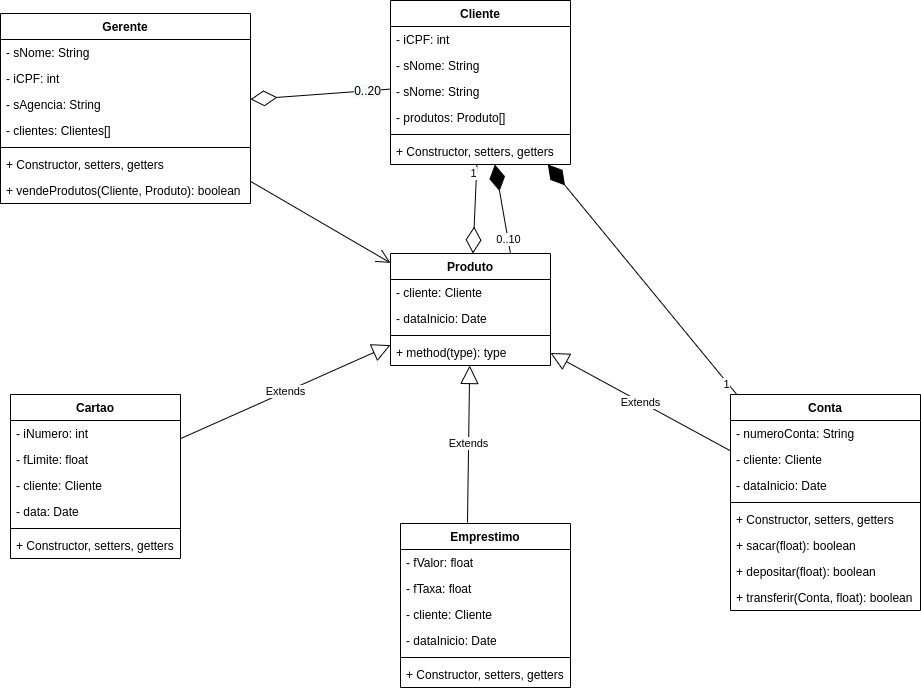

The diagram above was exported from draw.io. Its source (the exported page's mxGraphModel, read from the mxfile embedded in the PNG):
<mxGraphModel dx="1422" dy="776" grid="1" gridSize="10" guides="1" tooltips="1" connect="1" arrows="1" fold="1" page="1" pageScale="1" pageWidth="827" pageHeight="1169" math="0" shadow="0">
  <root>
    <mxCell id="0" />
    <mxCell id="1" parent="0" />
    <mxCell id="sGzXrpmevjQA2gWUVm4y-2" value="Gerente" style="swimlane;fontStyle=1;align=center;verticalAlign=top;childLayout=stackLayout;horizontal=1;startSize=26;horizontalStack=0;resizeParent=1;resizeParentMax=0;resizeLast=0;collapsible=1;marginBottom=0;" vertex="1" parent="1">
      <mxGeometry x="50" y="40" width="250" height="190" as="geometry" />
    </mxCell>
    <mxCell id="sGzXrpmevjQA2gWUVm4y-3" value="- sNome: String" style="text;strokeColor=none;fillColor=none;align=left;verticalAlign=top;spacingLeft=4;spacingRight=4;overflow=hidden;rotatable=0;points=[[0,0.5],[1,0.5]];portConstraint=eastwest;" vertex="1" parent="sGzXrpmevjQA2gWUVm4y-2">
      <mxGeometry y="26" width="250" height="26" as="geometry" />
    </mxCell>
    <mxCell id="sGzXrpmevjQA2gWUVm4y-10" value="- iCPF: int" style="text;strokeColor=none;fillColor=none;align=left;verticalAlign=top;spacingLeft=4;spacingRight=4;overflow=hidden;rotatable=0;points=[[0,0.5],[1,0.5]];portConstraint=eastwest;" vertex="1" parent="sGzXrpmevjQA2gWUVm4y-2">
      <mxGeometry y="52" width="250" height="26" as="geometry" />
    </mxCell>
    <mxCell id="sGzXrpmevjQA2gWUVm4y-75" value="- sAgencia: String" style="text;strokeColor=none;fillColor=none;align=left;verticalAlign=top;spacingLeft=4;spacingRight=4;overflow=hidden;rotatable=0;points=[[0,0.5],[1,0.5]];portConstraint=eastwest;" vertex="1" parent="sGzXrpmevjQA2gWUVm4y-2">
      <mxGeometry y="78" width="250" height="26" as="geometry" />
    </mxCell>
    <mxCell id="sGzXrpmevjQA2gWUVm4y-11" value="- clientes: Clientes[]" style="text;strokeColor=none;fillColor=none;align=left;verticalAlign=top;spacingLeft=4;spacingRight=4;overflow=hidden;rotatable=0;points=[[0,0.5],[1,0.5]];portConstraint=eastwest;" vertex="1" parent="sGzXrpmevjQA2gWUVm4y-2">
      <mxGeometry y="104" width="250" height="26" as="geometry" />
    </mxCell>
    <mxCell id="sGzXrpmevjQA2gWUVm4y-4" value="" style="line;strokeWidth=1;fillColor=none;align=left;verticalAlign=middle;spacingTop=-1;spacingLeft=3;spacingRight=3;rotatable=0;labelPosition=right;points=[];portConstraint=eastwest;" vertex="1" parent="sGzXrpmevjQA2gWUVm4y-2">
      <mxGeometry y="130" width="250" height="8" as="geometry" />
    </mxCell>
    <mxCell id="sGzXrpmevjQA2gWUVm4y-5" value="+ Constructor, setters, getters" style="text;strokeColor=none;fillColor=none;align=left;verticalAlign=top;spacingLeft=4;spacingRight=4;overflow=hidden;rotatable=0;points=[[0,0.5],[1,0.5]];portConstraint=eastwest;" vertex="1" parent="sGzXrpmevjQA2gWUVm4y-2">
      <mxGeometry y="138" width="250" height="26" as="geometry" />
    </mxCell>
    <mxCell id="sGzXrpmevjQA2gWUVm4y-72" value="+ vendeProdutos(Cliente, Produto): boolean" style="text;strokeColor=none;fillColor=none;align=left;verticalAlign=top;spacingLeft=4;spacingRight=4;overflow=hidden;rotatable=0;points=[[0,0.5],[1,0.5]];portConstraint=eastwest;" vertex="1" parent="sGzXrpmevjQA2gWUVm4y-2">
      <mxGeometry y="164" width="250" height="26" as="geometry" />
    </mxCell>
    <mxCell id="sGzXrpmevjQA2gWUVm4y-6" value="Cliente" style="swimlane;fontStyle=1;align=center;verticalAlign=top;childLayout=stackLayout;horizontal=1;startSize=26;horizontalStack=0;resizeParent=1;resizeParentMax=0;resizeLast=0;collapsible=1;marginBottom=0;" vertex="1" parent="1">
      <mxGeometry x="440" y="27" width="180" height="164" as="geometry" />
    </mxCell>
    <mxCell id="sGzXrpmevjQA2gWUVm4y-13" value="- iCPF: int" style="text;strokeColor=none;fillColor=none;align=left;verticalAlign=top;spacingLeft=4;spacingRight=4;overflow=hidden;rotatable=0;points=[[0,0.5],[1,0.5]];portConstraint=eastwest;" vertex="1" parent="sGzXrpmevjQA2gWUVm4y-6">
      <mxGeometry y="26" width="180" height="26" as="geometry" />
    </mxCell>
    <mxCell id="sGzXrpmevjQA2gWUVm4y-69" value="- sNome: String" style="text;strokeColor=none;fillColor=none;align=left;verticalAlign=top;spacingLeft=4;spacingRight=4;overflow=hidden;rotatable=0;points=[[0,0.5],[1,0.5]];portConstraint=eastwest;" vertex="1" parent="sGzXrpmevjQA2gWUVm4y-6">
      <mxGeometry y="52" width="180" height="26" as="geometry" />
    </mxCell>
    <mxCell id="sGzXrpmevjQA2gWUVm4y-12" value="- sNome: String" style="text;strokeColor=none;fillColor=none;align=left;verticalAlign=top;spacingLeft=4;spacingRight=4;overflow=hidden;rotatable=0;points=[[0,0.5],[1,0.5]];portConstraint=eastwest;" vertex="1" parent="sGzXrpmevjQA2gWUVm4y-6">
      <mxGeometry y="78" width="180" height="26" as="geometry" />
    </mxCell>
    <mxCell id="sGzXrpmevjQA2gWUVm4y-63" value="- produtos: Produto[]" style="text;strokeColor=none;fillColor=none;align=left;verticalAlign=top;spacingLeft=4;spacingRight=4;overflow=hidden;rotatable=0;points=[[0,0.5],[1,0.5]];portConstraint=eastwest;" vertex="1" parent="sGzXrpmevjQA2gWUVm4y-6">
      <mxGeometry y="104" width="180" height="26" as="geometry" />
    </mxCell>
    <mxCell id="sGzXrpmevjQA2gWUVm4y-8" value="" style="line;strokeWidth=1;fillColor=none;align=left;verticalAlign=middle;spacingTop=-1;spacingLeft=3;spacingRight=3;rotatable=0;labelPosition=right;points=[];portConstraint=eastwest;" vertex="1" parent="sGzXrpmevjQA2gWUVm4y-6">
      <mxGeometry y="130" width="180" height="8" as="geometry" />
    </mxCell>
    <mxCell id="sGzXrpmevjQA2gWUVm4y-14" value="+ Constructor, setters, getters" style="text;strokeColor=none;fillColor=none;align=left;verticalAlign=top;spacingLeft=4;spacingRight=4;overflow=hidden;rotatable=0;points=[[0,0.5],[1,0.5]];portConstraint=eastwest;" vertex="1" parent="sGzXrpmevjQA2gWUVm4y-6">
      <mxGeometry y="138" width="180" height="26" as="geometry" />
    </mxCell>
    <mxCell id="sGzXrpmevjQA2gWUVm4y-15" value="" style="endArrow=diamondThin;endFill=0;endSize=24;html=1;" edge="1" parent="1" source="sGzXrpmevjQA2gWUVm4y-6" target="sGzXrpmevjQA2gWUVm4y-2">
      <mxGeometry width="160" relative="1" as="geometry">
        <mxPoint x="410" y="240" as="sourcePoint" />
        <mxPoint x="490" y="240" as="targetPoint" />
      </mxGeometry>
    </mxCell>
    <mxCell id="sGzXrpmevjQA2gWUVm4y-68" value="&lt;span style=&quot;font-size: 12px ; background-color: rgb(248 , 249 , 250)&quot;&gt;0..20&lt;/span&gt;" style="edgeLabel;html=1;align=center;verticalAlign=middle;resizable=0;points=[];" vertex="1" connectable="0" parent="sGzXrpmevjQA2gWUVm4y-15">
      <mxGeometry x="-0.8667" y="-1" relative="1" as="geometry">
        <mxPoint x="-14" y="1" as="offset" />
      </mxGeometry>
    </mxCell>
    <mxCell id="sGzXrpmevjQA2gWUVm4y-20" value="Cartao" style="swimlane;fontStyle=1;align=center;verticalAlign=top;childLayout=stackLayout;horizontal=1;startSize=26;horizontalStack=0;resizeParent=1;resizeParentMax=0;resizeLast=0;collapsible=1;marginBottom=0;" vertex="1" parent="1">
      <mxGeometry x="60" y="421" width="170" height="164" as="geometry" />
    </mxCell>
    <mxCell id="sGzXrpmevjQA2gWUVm4y-21" value="- iNumero: int" style="text;strokeColor=none;fillColor=none;align=left;verticalAlign=top;spacingLeft=4;spacingRight=4;overflow=hidden;rotatable=0;points=[[0,0.5],[1,0.5]];portConstraint=eastwest;" vertex="1" parent="sGzXrpmevjQA2gWUVm4y-20">
      <mxGeometry y="26" width="170" height="26" as="geometry" />
    </mxCell>
    <mxCell id="sGzXrpmevjQA2gWUVm4y-40" value="- fLimite: float" style="text;strokeColor=none;fillColor=none;align=left;verticalAlign=top;spacingLeft=4;spacingRight=4;overflow=hidden;rotatable=0;points=[[0,0.5],[1,0.5]];portConstraint=eastwest;" vertex="1" parent="sGzXrpmevjQA2gWUVm4y-20">
      <mxGeometry y="52" width="170" height="26" as="geometry" />
    </mxCell>
    <mxCell id="sGzXrpmevjQA2gWUVm4y-24" value="- cliente: Cliente" style="text;strokeColor=none;fillColor=none;align=left;verticalAlign=top;spacingLeft=4;spacingRight=4;overflow=hidden;rotatable=0;points=[[0,0.5],[1,0.5]];portConstraint=eastwest;" vertex="1" parent="sGzXrpmevjQA2gWUVm4y-20">
      <mxGeometry y="78" width="170" height="26" as="geometry" />
    </mxCell>
    <mxCell id="sGzXrpmevjQA2gWUVm4y-44" value="- data: Date" style="text;strokeColor=none;fillColor=none;align=left;verticalAlign=top;spacingLeft=4;spacingRight=4;overflow=hidden;rotatable=0;points=[[0,0.5],[1,0.5]];portConstraint=eastwest;" vertex="1" parent="sGzXrpmevjQA2gWUVm4y-20">
      <mxGeometry y="104" width="170" height="26" as="geometry" />
    </mxCell>
    <mxCell id="sGzXrpmevjQA2gWUVm4y-22" value="" style="line;strokeWidth=1;fillColor=none;align=left;verticalAlign=middle;spacingTop=-1;spacingLeft=3;spacingRight=3;rotatable=0;labelPosition=right;points=[];portConstraint=eastwest;" vertex="1" parent="sGzXrpmevjQA2gWUVm4y-20">
      <mxGeometry y="130" width="170" height="8" as="geometry" />
    </mxCell>
    <mxCell id="sGzXrpmevjQA2gWUVm4y-39" value="+ Constructor, setters, getters" style="text;strokeColor=none;fillColor=none;align=left;verticalAlign=top;spacingLeft=4;spacingRight=4;overflow=hidden;rotatable=0;points=[[0,0.5],[1,0.5]];portConstraint=eastwest;" vertex="1" parent="sGzXrpmevjQA2gWUVm4y-20">
      <mxGeometry y="138" width="170" height="26" as="geometry" />
    </mxCell>
    <mxCell id="sGzXrpmevjQA2gWUVm4y-26" value="Emprestimo" style="swimlane;fontStyle=1;align=center;verticalAlign=top;childLayout=stackLayout;horizontal=1;startSize=26;horizontalStack=0;resizeParent=1;resizeParentMax=0;resizeLast=0;collapsible=1;marginBottom=0;" vertex="1" parent="1">
      <mxGeometry x="450" y="550" width="170" height="164" as="geometry" />
    </mxCell>
    <mxCell id="sGzXrpmevjQA2gWUVm4y-27" value="- fValor: float" style="text;strokeColor=none;fillColor=none;align=left;verticalAlign=top;spacingLeft=4;spacingRight=4;overflow=hidden;rotatable=0;points=[[0,0.5],[1,0.5]];portConstraint=eastwest;" vertex="1" parent="sGzXrpmevjQA2gWUVm4y-26">
      <mxGeometry y="26" width="170" height="26" as="geometry" />
    </mxCell>
    <mxCell id="sGzXrpmevjQA2gWUVm4y-28" value="- fTaxa: float" style="text;strokeColor=none;fillColor=none;align=left;verticalAlign=top;spacingLeft=4;spacingRight=4;overflow=hidden;rotatable=0;points=[[0,0.5],[1,0.5]];portConstraint=eastwest;" vertex="1" parent="sGzXrpmevjQA2gWUVm4y-26">
      <mxGeometry y="52" width="170" height="26" as="geometry" />
    </mxCell>
    <mxCell id="sGzXrpmevjQA2gWUVm4y-42" value="- cliente: Cliente" style="text;strokeColor=none;fillColor=none;align=left;verticalAlign=top;spacingLeft=4;spacingRight=4;overflow=hidden;rotatable=0;points=[[0,0.5],[1,0.5]];portConstraint=eastwest;" vertex="1" parent="sGzXrpmevjQA2gWUVm4y-26">
      <mxGeometry y="78" width="170" height="26" as="geometry" />
    </mxCell>
    <mxCell id="sGzXrpmevjQA2gWUVm4y-45" value="- dataInicio: Date" style="text;strokeColor=none;fillColor=none;align=left;verticalAlign=top;spacingLeft=4;spacingRight=4;overflow=hidden;rotatable=0;points=[[0,0.5],[1,0.5]];portConstraint=eastwest;" vertex="1" parent="sGzXrpmevjQA2gWUVm4y-26">
      <mxGeometry y="104" width="170" height="26" as="geometry" />
    </mxCell>
    <mxCell id="sGzXrpmevjQA2gWUVm4y-30" value="" style="line;strokeWidth=1;fillColor=none;align=left;verticalAlign=middle;spacingTop=-1;spacingLeft=3;spacingRight=3;rotatable=0;labelPosition=right;points=[];portConstraint=eastwest;" vertex="1" parent="sGzXrpmevjQA2gWUVm4y-26">
      <mxGeometry y="130" width="170" height="8" as="geometry" />
    </mxCell>
    <mxCell id="sGzXrpmevjQA2gWUVm4y-38" value="+ Constructor, setters, getters" style="text;strokeColor=none;fillColor=none;align=left;verticalAlign=top;spacingLeft=4;spacingRight=4;overflow=hidden;rotatable=0;points=[[0,0.5],[1,0.5]];portConstraint=eastwest;" vertex="1" parent="sGzXrpmevjQA2gWUVm4y-26">
      <mxGeometry y="138" width="170" height="26" as="geometry" />
    </mxCell>
    <mxCell id="sGzXrpmevjQA2gWUVm4y-32" value="Conta" style="swimlane;fontStyle=1;align=center;verticalAlign=top;childLayout=stackLayout;horizontal=1;startSize=26;horizontalStack=0;resizeParent=1;resizeParentMax=0;resizeLast=0;collapsible=1;marginBottom=0;" vertex="1" parent="1">
      <mxGeometry x="780" y="421" width="190" height="216" as="geometry" />
    </mxCell>
    <mxCell id="sGzXrpmevjQA2gWUVm4y-33" value="- numeroConta: String" style="text;strokeColor=none;fillColor=none;align=left;verticalAlign=top;spacingLeft=4;spacingRight=4;overflow=hidden;rotatable=0;points=[[0,0.5],[1,0.5]];portConstraint=eastwest;" vertex="1" parent="sGzXrpmevjQA2gWUVm4y-32">
      <mxGeometry y="26" width="190" height="26" as="geometry" />
    </mxCell>
    <mxCell id="sGzXrpmevjQA2gWUVm4y-43" value="- cliente: Cliente" style="text;strokeColor=none;fillColor=none;align=left;verticalAlign=top;spacingLeft=4;spacingRight=4;overflow=hidden;rotatable=0;points=[[0,0.5],[1,0.5]];portConstraint=eastwest;" vertex="1" parent="sGzXrpmevjQA2gWUVm4y-32">
      <mxGeometry y="52" width="190" height="26" as="geometry" />
    </mxCell>
    <mxCell id="sGzXrpmevjQA2gWUVm4y-46" value="- dataInicio: Date" style="text;strokeColor=none;fillColor=none;align=left;verticalAlign=top;spacingLeft=4;spacingRight=4;overflow=hidden;rotatable=0;points=[[0,0.5],[1,0.5]];portConstraint=eastwest;" vertex="1" parent="sGzXrpmevjQA2gWUVm4y-32">
      <mxGeometry y="78" width="190" height="26" as="geometry" />
    </mxCell>
    <mxCell id="sGzXrpmevjQA2gWUVm4y-35" value="" style="line;strokeWidth=1;fillColor=none;align=left;verticalAlign=middle;spacingTop=-1;spacingLeft=3;spacingRight=3;rotatable=0;labelPosition=right;points=[];portConstraint=eastwest;" vertex="1" parent="sGzXrpmevjQA2gWUVm4y-32">
      <mxGeometry y="104" width="190" height="8" as="geometry" />
    </mxCell>
    <mxCell id="sGzXrpmevjQA2gWUVm4y-37" value="+ Constructor, setters, getters" style="text;strokeColor=none;fillColor=none;align=left;verticalAlign=top;spacingLeft=4;spacingRight=4;overflow=hidden;rotatable=0;points=[[0,0.5],[1,0.5]];portConstraint=eastwest;" vertex="1" parent="sGzXrpmevjQA2gWUVm4y-32">
      <mxGeometry y="112" width="190" height="26" as="geometry" />
    </mxCell>
    <mxCell id="sGzXrpmevjQA2gWUVm4y-76" value="+ sacar(float): boolean" style="text;strokeColor=none;fillColor=none;align=left;verticalAlign=top;spacingLeft=4;spacingRight=4;overflow=hidden;rotatable=0;points=[[0,0.5],[1,0.5]];portConstraint=eastwest;" vertex="1" parent="sGzXrpmevjQA2gWUVm4y-32">
      <mxGeometry y="138" width="190" height="26" as="geometry" />
    </mxCell>
    <mxCell id="sGzXrpmevjQA2gWUVm4y-77" value="+ depositar(float): boolean" style="text;strokeColor=none;fillColor=none;align=left;verticalAlign=top;spacingLeft=4;spacingRight=4;overflow=hidden;rotatable=0;points=[[0,0.5],[1,0.5]];portConstraint=eastwest;" vertex="1" parent="sGzXrpmevjQA2gWUVm4y-32">
      <mxGeometry y="164" width="190" height="26" as="geometry" />
    </mxCell>
    <mxCell id="sGzXrpmevjQA2gWUVm4y-78" value="+ transferir(Conta, float): boolean" style="text;strokeColor=none;fillColor=none;align=left;verticalAlign=top;spacingLeft=4;spacingRight=4;overflow=hidden;rotatable=0;points=[[0,0.5],[1,0.5]];portConstraint=eastwest;" vertex="1" parent="sGzXrpmevjQA2gWUVm4y-32">
      <mxGeometry y="190" width="190" height="26" as="geometry" />
    </mxCell>
    <mxCell id="sGzXrpmevjQA2gWUVm4y-53" value="Produto" style="swimlane;fontStyle=1;align=center;verticalAlign=top;childLayout=stackLayout;horizontal=1;startSize=26;horizontalStack=0;resizeParent=1;resizeParentMax=0;resizeLast=0;collapsible=1;marginBottom=0;" vertex="1" parent="1">
      <mxGeometry x="440" y="280" width="160" height="112" as="geometry" />
    </mxCell>
    <mxCell id="sGzXrpmevjQA2gWUVm4y-54" value="- cliente: Cliente" style="text;strokeColor=none;fillColor=none;align=left;verticalAlign=top;spacingLeft=4;spacingRight=4;overflow=hidden;rotatable=0;points=[[0,0.5],[1,0.5]];portConstraint=eastwest;" vertex="1" parent="sGzXrpmevjQA2gWUVm4y-53">
      <mxGeometry y="26" width="160" height="26" as="geometry" />
    </mxCell>
    <mxCell id="sGzXrpmevjQA2gWUVm4y-64" value="- dataInicio: Date" style="text;strokeColor=none;fillColor=none;align=left;verticalAlign=top;spacingLeft=4;spacingRight=4;overflow=hidden;rotatable=0;points=[[0,0.5],[1,0.5]];portConstraint=eastwest;" vertex="1" parent="sGzXrpmevjQA2gWUVm4y-53">
      <mxGeometry y="52" width="160" height="26" as="geometry" />
    </mxCell>
    <mxCell id="sGzXrpmevjQA2gWUVm4y-55" value="" style="line;strokeWidth=1;fillColor=none;align=left;verticalAlign=middle;spacingTop=-1;spacingLeft=3;spacingRight=3;rotatable=0;labelPosition=right;points=[];portConstraint=eastwest;" vertex="1" parent="sGzXrpmevjQA2gWUVm4y-53">
      <mxGeometry y="78" width="160" height="8" as="geometry" />
    </mxCell>
    <mxCell id="sGzXrpmevjQA2gWUVm4y-56" value="+ method(type): type" style="text;strokeColor=none;fillColor=none;align=left;verticalAlign=top;spacingLeft=4;spacingRight=4;overflow=hidden;rotatable=0;points=[[0,0.5],[1,0.5]];portConstraint=eastwest;" vertex="1" parent="sGzXrpmevjQA2gWUVm4y-53">
      <mxGeometry y="86" width="160" height="26" as="geometry" />
    </mxCell>
    <mxCell id="sGzXrpmevjQA2gWUVm4y-58" value="Extends" style="endArrow=block;endSize=16;endFill=0;html=1;" edge="1" parent="1" source="sGzXrpmevjQA2gWUVm4y-20" target="sGzXrpmevjQA2gWUVm4y-53">
      <mxGeometry width="160" relative="1" as="geometry">
        <mxPoint x="210" y="400" as="sourcePoint" />
        <mxPoint x="370" y="400" as="targetPoint" />
      </mxGeometry>
    </mxCell>
    <mxCell id="sGzXrpmevjQA2gWUVm4y-59" value="Extends" style="endArrow=block;endSize=16;endFill=0;html=1;exitX=0.394;exitY=-0.006;exitDx=0;exitDy=0;exitPerimeter=0;" edge="1" parent="1" source="sGzXrpmevjQA2gWUVm4y-26" target="sGzXrpmevjQA2gWUVm4y-53">
      <mxGeometry width="160" relative="1" as="geometry">
        <mxPoint x="277.49070631970267" y="460" as="sourcePoint" />
        <mxPoint x="387.23048327137553" y="316" as="targetPoint" />
      </mxGeometry>
    </mxCell>
    <mxCell id="sGzXrpmevjQA2gWUVm4y-60" value="Extends" style="endArrow=block;endSize=16;endFill=0;html=1;" edge="1" parent="1" source="sGzXrpmevjQA2gWUVm4y-32" target="sGzXrpmevjQA2gWUVm4y-53">
      <mxGeometry width="160" relative="1" as="geometry">
        <mxPoint x="506.98" y="479.0160000000001" as="sourcePoint" />
        <mxPoint x="438.15460935072997" y="316" as="targetPoint" />
      </mxGeometry>
    </mxCell>
    <mxCell id="sGzXrpmevjQA2gWUVm4y-61" value="" style="endArrow=diamondThin;endFill=0;endSize=24;html=1;" edge="1" parent="1" source="sGzXrpmevjQA2gWUVm4y-6" target="sGzXrpmevjQA2gWUVm4y-53">
      <mxGeometry width="160" relative="1" as="geometry">
        <mxPoint x="490" y="210" as="sourcePoint" />
        <mxPoint x="650" y="210" as="targetPoint" />
      </mxGeometry>
    </mxCell>
    <mxCell id="sGzXrpmevjQA2gWUVm4y-67" value="1" style="edgeLabel;html=1;align=center;verticalAlign=middle;resizable=0;points=[];" vertex="1" connectable="0" parent="sGzXrpmevjQA2gWUVm4y-61">
      <mxGeometry x="-0.7949" y="-4" relative="1" as="geometry">
        <mxPoint x="1" as="offset" />
      </mxGeometry>
    </mxCell>
    <mxCell id="sGzXrpmevjQA2gWUVm4y-62" value="" style="endArrow=diamondThin;endFill=1;endSize=24;html=1;exitX=0.75;exitY=0;exitDx=0;exitDy=0;" edge="1" parent="1" source="sGzXrpmevjQA2gWUVm4y-53" target="sGzXrpmevjQA2gWUVm4y-6">
      <mxGeometry width="160" relative="1" as="geometry">
        <mxPoint x="610" y="200" as="sourcePoint" />
        <mxPoint x="770" y="200" as="targetPoint" />
      </mxGeometry>
    </mxCell>
    <mxCell id="sGzXrpmevjQA2gWUVm4y-66" value="0..10" style="edgeLabel;html=1;align=center;verticalAlign=middle;resizable=0;points=[];" vertex="1" connectable="0" parent="sGzXrpmevjQA2gWUVm4y-62">
      <mxGeometry x="-0.6738" relative="1" as="geometry">
        <mxPoint as="offset" />
      </mxGeometry>
    </mxCell>
    <mxCell id="sGzXrpmevjQA2gWUVm4y-70" value="" style="endArrow=diamondThin;endFill=1;endSize=24;html=1;" edge="1" parent="1" source="sGzXrpmevjQA2gWUVm4y-32" target="sGzXrpmevjQA2gWUVm4y-6">
      <mxGeometry width="160" relative="1" as="geometry">
        <mxPoint x="780" y="790" as="sourcePoint" />
        <mxPoint x="720" y="200" as="targetPoint" />
      </mxGeometry>
    </mxCell>
    <mxCell id="sGzXrpmevjQA2gWUVm4y-71" value="1" style="edgeLabel;html=1;align=center;verticalAlign=middle;resizable=0;points=[];" vertex="1" connectable="0" parent="sGzXrpmevjQA2gWUVm4y-70">
      <mxGeometry x="-0.8972" y="1" relative="1" as="geometry">
        <mxPoint as="offset" />
      </mxGeometry>
    </mxCell>
    <mxCell id="sGzXrpmevjQA2gWUVm4y-73" value="" style="endArrow=open;endFill=1;endSize=12;html=1;" edge="1" parent="1" source="sGzXrpmevjQA2gWUVm4y-2" target="sGzXrpmevjQA2gWUVm4y-53">
      <mxGeometry width="160" relative="1" as="geometry">
        <mxPoint x="120" y="290" as="sourcePoint" />
        <mxPoint x="280" y="290" as="targetPoint" />
      </mxGeometry>
    </mxCell>
  </root>
</mxGraphModel>